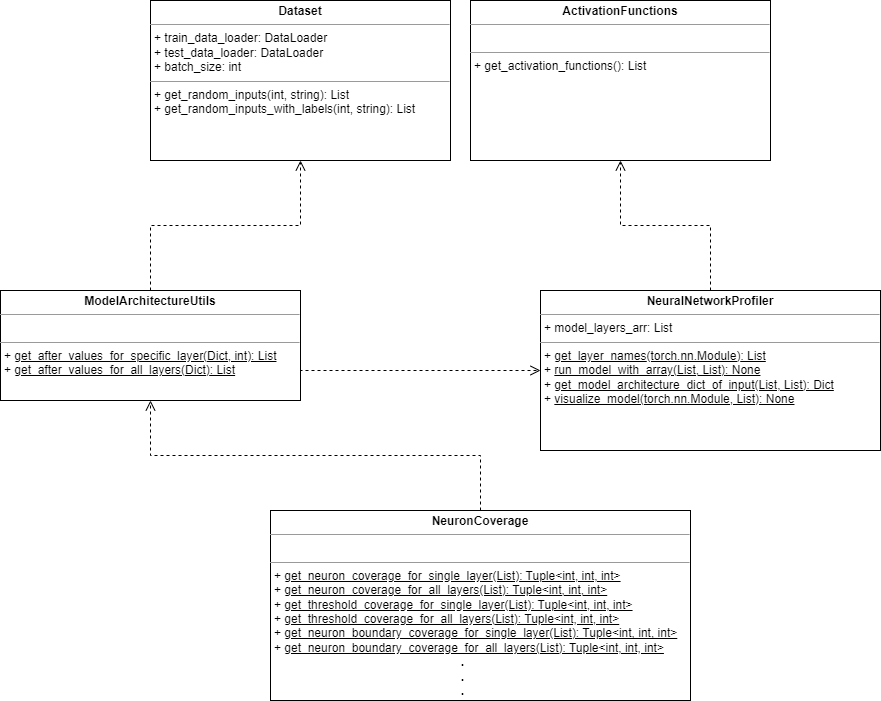

The diagram above was exported from draw.io. Its source (the exported page's mxGraphModel, read from the mxfile embedded in the PNG):
<mxGraphModel dx="1050" dy="545" grid="1" gridSize="10" guides="1" tooltips="1" connect="1" arrows="1" fold="1" page="1" pageScale="1.5" pageWidth="1169" pageHeight="826" background="none" math="0" shadow="0">
  <root>
    <mxCell id="0" style=";html=1;" />
    <mxCell id="1" style=";html=1;" parent="0" />
    <mxCell id="uZHZ6QK3tR1g9r9Dh368-1" value="&lt;p style=&quot;margin:0px;margin-top:4px;text-align:center;&quot;&gt;&lt;b&gt;Dataset&lt;/b&gt;&lt;/p&gt;&lt;hr size=&quot;1&quot;&gt;&lt;p style=&quot;margin:0px;margin-left:4px;&quot;&gt;+ train_data_loader: DataLoader&lt;br&gt;+ test_data_loader: DataLoader&lt;/p&gt;&lt;p style=&quot;margin:0px;margin-left:4px;&quot;&gt;+ batch_size: int&lt;/p&gt;&lt;hr size=&quot;1&quot;&gt;&lt;p style=&quot;margin:0px;margin-left:4px;&quot;&gt;+&amp;nbsp;get_random_inputs(int, string)&lt;span style=&quot;background-color: initial;&quot;&gt;: List&lt;/span&gt;&lt;/p&gt;&lt;p style=&quot;margin:0px;margin-left:4px;&quot;&gt;+&amp;nbsp;get_random_inputs_with_labels(int, string)&lt;span style=&quot;background-color: initial;&quot;&gt;: List&lt;/span&gt;&lt;/p&gt;" style="verticalAlign=top;align=left;overflow=fill;fontSize=12;fontFamily=Helvetica;html=1;" parent="1" vertex="1">
      <mxGeometry x="360" y="440" width="300" height="160" as="geometry" />
    </mxCell>
    <mxCell id="uZHZ6QK3tR1g9r9Dh368-2" value="&lt;p style=&quot;margin:0px;margin-top:4px;text-align:center;&quot;&gt;&lt;b&gt;ActivationFunctions&lt;/b&gt;&lt;br&gt;&lt;/p&gt;&lt;hr size=&quot;1&quot;&gt;&lt;p style=&quot;margin:0px;margin-left:4px;&quot;&gt;&lt;br&gt;&lt;/p&gt;&lt;hr size=&quot;1&quot;&gt;&lt;p style=&quot;margin:0px;margin-left:4px;&quot;&gt;+&amp;nbsp;get_activation_functions(): List&lt;/p&gt;" style="verticalAlign=top;align=left;overflow=fill;fontSize=12;fontFamily=Helvetica;html=1;" parent="1" vertex="1">
      <mxGeometry x="680" y="440" width="300" height="160" as="geometry" />
    </mxCell>
    <mxCell id="uZHZ6QK3tR1g9r9Dh368-3" value="&lt;p style=&quot;margin:0px;margin-top:4px;text-align:center;&quot;&gt;&lt;b&gt;ModelArchitectureUtils&lt;/b&gt;&lt;br&gt;&lt;/p&gt;&lt;hr size=&quot;1&quot;&gt;&lt;p style=&quot;margin:0px;margin-left:4px;&quot;&gt;&lt;br&gt;&lt;/p&gt;&lt;hr size=&quot;1&quot;&gt;&lt;p style=&quot;margin:0px;margin-left:4px;&quot;&gt;+ &lt;u&gt;get_after_values_for_specific_layer(Dict, int): List&lt;/u&gt;&lt;/p&gt;&lt;p style=&quot;margin:0px;margin-left:4px;&quot;&gt;+&amp;nbsp;&lt;u&gt;get_after_values_for_all_layers(Dict)&lt;span style=&quot;background-color: initial;&quot;&gt;: List&lt;/span&gt;&lt;/u&gt;&lt;/p&gt;" style="verticalAlign=top;align=left;overflow=fill;fontSize=12;fontFamily=Helvetica;html=1;" parent="1" vertex="1">
      <mxGeometry x="210" y="730" width="300" height="110" as="geometry" />
    </mxCell>
    <mxCell id="uZHZ6QK3tR1g9r9Dh368-4" value="&lt;p style=&quot;margin:0px;margin-top:4px;text-align:center;&quot;&gt;&lt;b&gt;NeuralNetworkProfiler&lt;/b&gt;&lt;br&gt;&lt;/p&gt;&lt;hr size=&quot;1&quot;&gt;&lt;p style=&quot;margin:0px;margin-left:4px;&quot;&gt;+&amp;nbsp;model_layers_arr: List&lt;/p&gt;&lt;hr size=&quot;1&quot;&gt;&lt;p style=&quot;margin:0px;margin-left:4px;&quot;&gt;+&amp;nbsp;&lt;u&gt;get_layer_names&lt;span style=&quot;background-color: initial;&quot;&gt;(torch.nn.Module)&lt;/span&gt;&lt;span style=&quot;background-color: initial;&quot;&gt;: List&lt;/span&gt;&lt;/u&gt;&lt;/p&gt;&lt;p style=&quot;margin:0px;margin-left:4px;&quot;&gt;+&amp;nbsp;&lt;u&gt;run_model_with_array(List, List)&lt;span style=&quot;background-color: initial;&quot;&gt;: None&lt;/span&gt;&lt;/u&gt;&lt;/p&gt;&lt;p style=&quot;margin:0px;margin-left:4px;&quot;&gt;&lt;span style=&quot;background-color: initial;&quot;&gt;+ &lt;u&gt;get_model_architecture_dict_of_input(List, List): Dict&lt;/u&gt;&lt;/span&gt;&lt;/p&gt;&lt;p style=&quot;margin:0px;margin-left:4px;&quot;&gt;&lt;span style=&quot;background-color: initial;&quot;&gt;+ &lt;u&gt;visualize_model(torch.nn.Module, List): None&lt;/u&gt;&lt;/span&gt;&lt;/p&gt;" style="verticalAlign=top;align=left;overflow=fill;fontSize=12;fontFamily=Helvetica;html=1;" parent="1" vertex="1">
      <mxGeometry x="750" y="730" width="340" height="160" as="geometry" />
    </mxCell>
    <mxCell id="uZHZ6QK3tR1g9r9Dh368-5" value="&lt;p style=&quot;margin:0px;margin-top:4px;text-align:center;&quot;&gt;&lt;b&gt;NeuronCoverage&lt;/b&gt;&lt;br&gt;&lt;/p&gt;&lt;hr size=&quot;1&quot;&gt;&lt;p style=&quot;margin:0px;margin-left:4px;&quot;&gt;&lt;br&gt;&lt;/p&gt;&lt;hr size=&quot;1&quot;&gt;&lt;p style=&quot;margin:0px;margin-left:4px;&quot;&gt;+&amp;nbsp;&lt;u&gt;get_neuron_coverage_for_single_layer&lt;span style=&quot;background-color: initial;&quot;&gt;(List)&lt;/span&gt;&lt;span style=&quot;background-color: initial;&quot;&gt;: Tuple&amp;lt;int, int, int&amp;gt;&lt;/span&gt;&lt;/u&gt;&lt;/p&gt;&lt;p style=&quot;margin:0px;margin-left:4px;&quot;&gt;+&amp;nbsp;&lt;u&gt;get_neuron_coverage_for_all_layers(List)&lt;span style=&quot;background-color: initial;&quot;&gt;: Tuple&amp;lt;int, int, int&amp;gt;&lt;/span&gt;&lt;/u&gt;&lt;/p&gt;&lt;p style=&quot;margin:0px;margin-left:4px;&quot;&gt;&lt;span style=&quot;background-color: initial;&quot;&gt;+ &lt;u&gt;get_threshold_coverage_for_single_layer(List): Tuple&amp;lt;int, int, int&amp;gt;&lt;/u&gt;&lt;/span&gt;&lt;/p&gt;&lt;p style=&quot;margin:0px;margin-left:4px;&quot;&gt;&lt;span style=&quot;background-color: initial;&quot;&gt;+ &lt;u&gt;get_threshold_coverage_for_all_layers(List): Tuple&amp;lt;int, int, int&amp;gt;&lt;/u&gt;&lt;/span&gt;&lt;/p&gt;&lt;p style=&quot;margin:0px;margin-left:4px;&quot;&gt;&lt;span style=&quot;background-color: initial;&quot;&gt;+ &lt;u&gt;get_neuron_boundary_coverage_for_single_layer(List): Tuple&amp;lt;int, int, int&amp;gt;&lt;/u&gt;&lt;/span&gt;&lt;/p&gt;&lt;p style=&quot;margin:0px;margin-left:4px;&quot;&gt;&lt;span style=&quot;background-color: initial;&quot;&gt;+ &lt;u&gt;get_neuron_boundary_coverage_for_all_layers(List): Tuple&amp;lt;int, int, int&amp;gt;&lt;/u&gt;&lt;/span&gt;&lt;/p&gt;&lt;p style=&quot;margin:0px;margin-left:4px;&quot;&gt;&lt;span style=&quot;background-color: initial;&quot;&gt;&lt;span style=&quot;white-space: pre;&quot;&gt;&#09;&lt;/span&gt;&lt;span style=&quot;white-space: pre;&quot;&gt;&#09;&lt;/span&gt;&lt;span style=&quot;white-space: pre;&quot;&gt;&#09;&lt;/span&gt;&lt;span style=&quot;white-space: pre;&quot;&gt;&#09;&lt;/span&gt;&lt;span style=&quot;white-space: pre;&quot;&gt;&#09;&lt;/span&gt;&lt;span style=&quot;white-space: pre;&quot;&gt;&#09;&lt;/span&gt;&lt;b&gt;&lt;span style=&quot;white-space: pre;&quot;&gt;&#09;&lt;/span&gt;.&lt;/b&gt;&lt;/span&gt;&lt;/p&gt;&lt;p style=&quot;margin:0px;margin-left:4px;&quot;&gt;&lt;b&gt;&lt;span style=&quot;white-space: pre;&quot;&gt;&#09;&lt;/span&gt;&lt;span style=&quot;white-space: pre;&quot;&gt;&#09;&lt;/span&gt;&lt;span style=&quot;white-space: pre;&quot;&gt;&#09;&lt;/span&gt;&lt;span style=&quot;white-space: pre;&quot;&gt;&#09;&lt;/span&gt;&lt;span style=&quot;white-space: pre;&quot;&gt;&#09;&lt;/span&gt;&lt;span style=&quot;white-space: pre;&quot;&gt;&#09;&lt;/span&gt;&lt;span style=&quot;white-space: pre;&quot;&gt;&#09;&lt;/span&gt;.&lt;/b&gt;&lt;/p&gt;&lt;p style=&quot;margin:0px;margin-left:4px;&quot;&gt;&lt;b&gt;&lt;span style=&quot;white-space: pre;&quot;&gt;&#09;&lt;/span&gt;&lt;span style=&quot;white-space: pre;&quot;&gt;&#09;&lt;/span&gt;&lt;span style=&quot;white-space: pre;&quot;&gt;&#09;&lt;/span&gt;&lt;span style=&quot;white-space: pre;&quot;&gt;&#09;&lt;/span&gt;&lt;span style=&quot;white-space: pre;&quot;&gt;&#09;&lt;/span&gt;&lt;span style=&quot;white-space: pre;&quot;&gt;&#09;&lt;/span&gt;&lt;span style=&quot;white-space: pre;&quot;&gt;&#09;&lt;/span&gt;.&lt;/b&gt;&lt;/p&gt;" style="verticalAlign=top;align=left;overflow=fill;fontSize=12;fontFamily=Helvetica;html=1;" parent="1" vertex="1">
      <mxGeometry x="480" y="950" width="420" height="190" as="geometry" />
    </mxCell>
    <mxCell id="uZHZ6QK3tR1g9r9Dh368-7" value="" style="html=1;verticalAlign=bottom;endArrow=open;dashed=1;endSize=8;edgeStyle=elbowEdgeStyle;elbow=vertical;curved=0;rounded=0;exitX=0.5;exitY=0;exitDx=0;exitDy=0;entryX=0.5;entryY=1;entryDx=0;entryDy=0;" parent="1" source="uZHZ6QK3tR1g9r9Dh368-4" target="uZHZ6QK3tR1g9r9Dh368-2" edge="1">
      <mxGeometry relative="1" as="geometry">
        <mxPoint x="1100" y="700.41" as="sourcePoint" />
        <mxPoint x="1020" y="700.41" as="targetPoint" />
      </mxGeometry>
    </mxCell>
    <mxCell id="uZHZ6QK3tR1g9r9Dh368-10" value="" style="html=1;verticalAlign=bottom;endArrow=open;dashed=1;endSize=8;edgeStyle=elbowEdgeStyle;elbow=vertical;curved=0;rounded=0;exitX=1;exitY=0.5;exitDx=0;exitDy=0;entryX=0;entryY=0.5;entryDx=0;entryDy=0;" parent="1" source="uZHZ6QK3tR1g9r9Dh368-3" target="uZHZ6QK3tR1g9r9Dh368-4" edge="1">
      <mxGeometry relative="1" as="geometry">
        <mxPoint x="740" y="670" as="sourcePoint" />
        <mxPoint x="660" y="670" as="targetPoint" />
        <Array as="points">
          <mxPoint x="680" y="810" />
        </Array>
      </mxGeometry>
    </mxCell>
    <mxCell id="uZHZ6QK3tR1g9r9Dh368-11" value="" style="html=1;verticalAlign=bottom;endArrow=open;dashed=1;endSize=8;edgeStyle=elbowEdgeStyle;elbow=vertical;curved=0;rounded=0;exitX=0.5;exitY=0;exitDx=0;exitDy=0;entryX=0.5;entryY=1;entryDx=0;entryDy=0;" parent="1" source="uZHZ6QK3tR1g9r9Dh368-3" target="uZHZ6QK3tR1g9r9Dh368-1" edge="1">
      <mxGeometry x="0.106" y="5" relative="1" as="geometry">
        <mxPoint x="610" y="720" as="sourcePoint" />
        <mxPoint x="530" y="720" as="targetPoint" />
        <mxPoint as="offset" />
      </mxGeometry>
    </mxCell>
    <mxCell id="uZHZ6QK3tR1g9r9Dh368-12" value="" style="html=1;verticalAlign=bottom;endArrow=open;dashed=1;endSize=8;edgeStyle=elbowEdgeStyle;elbow=vertical;curved=0;rounded=0;exitX=0.5;exitY=0;exitDx=0;exitDy=0;entryX=0.5;entryY=1;entryDx=0;entryDy=0;" parent="1" source="uZHZ6QK3tR1g9r9Dh368-5" target="uZHZ6QK3tR1g9r9Dh368-3" edge="1">
      <mxGeometry x="-0.3634" y="-35" relative="1" as="geometry">
        <mxPoint x="730" y="910" as="sourcePoint" />
        <mxPoint x="650" y="910" as="targetPoint" />
        <mxPoint as="offset" />
      </mxGeometry>
    </mxCell>
  </root>
</mxGraphModel>